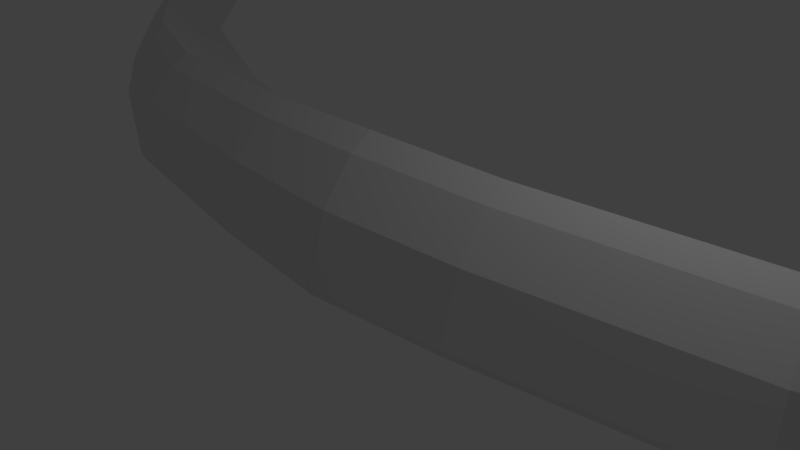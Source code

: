 # Source: Wave.blend  (saved by Blender 2.77.0; exported with 4.5.12 LTS)
import bpy
from mathutils import Matrix  # noqa: F401  (used for matrix-valued properties, if any)

bpy.ops.wm.read_factory_settings(use_empty=True)
scene = bpy.context.scene
scene.name = 'Scene'

# ---- collections
col_collection_1 = bpy.data.collections.new('Collection 1'); scene.collection.children.link(col_collection_1)

# ---- world
world_world = bpy.data.worlds.new('World'); scene.world = world_world
world_world.color = (0.05088, 0.05088, 0.05088)
world_world.use_sun_shadow = False
world_world.sun_shadow_jitter_overblur = 0.0
world_world.cycles.sampling_method = 'MANUAL'

# ---- cameras
cam_camera = bpy.data.cameras.new('Camera')
cam_camera.clip_end = 100.0
cam_camera.lens = 35.0
cam_camera.sensor_width = 32.0
cam_camera.sensor_height = 18.0
cam_camera.ortho_scale = 7.314
cam_camera.dof.focus_distance = 0.0
cam_camera.dof.aperture_fstop = 128.0

# ---- lights
light_lamp = bpy.data.lights.new('Lamp', 'POINT')
light_lamp.transmission_factor = 0.0
light_lamp.cutoff_distance = 30.0
light_lamp.energy = 100.0
light_lamp.shadow_buffer_clip_start = 1.001
light_lamp.shadow_soft_size = 0.1
light_lamp.shadow_maximum_resolution = 0.006
light_lamp.use_absolute_resolution = True

# ---- meshes
me_cylinder = bpy.data.meshes.new('Cylinder')
me_cylinder.from_pydata([(-0.06131, 2.185, 0.0006376), (-0.06722, 2.206, 1.895), (0.731, 0.7814, 0.0006376), (0.6857, 0.8739, 1.966), (0.1733, -1.029, 0.0006376), (0.1558, -0.8442, 2.057), (0.05224, -1.085, 0.0006376), (0.0407, -0.8974, 2.06), (-0.8896, -0.7862, 0.0006376), (-0.8544, -0.6138, 2.045), (-1.486, -0.3258, 0.0006376), (-1.421, -0.1768, 2.022), (-1.705, -0.0109, 0.0006376), (-1.63, 0.122, 2.006), (-0.7271, 0.9942, 0.0006376), (-0.6999, 1.076, 1.955), (-0.05906, 2.502, 4.724), (0.6522, 1.278, 5.025), (0.1516, -0.3, 5.413), (0.04288, -0.3488, 5.425), (-0.8027, -0.08834, 5.361), (-1.338, 0.3131, 5.262), (-1.535, 0.5876, 5.195), (-0.6567, 1.464, 4.979), (-0.04904, 3.327, 7.406), (0.5672, 2.368, 7.929), (0.1335, 1.132, 8.603), (0.03928, 1.094, 8.624), (-0.6933, 1.298, 8.513), (-1.157, 1.612, 8.341), (-1.328, 1.827, 8.224), (-0.5669, 2.514, 7.849), (-0.01922, 5.129, 11.5), (0.3968, 4.599, 12.02), (0.104, 3.915, 12.68), (0.04041, 3.894, 12.7), (-0.4541, 4.007, 12.59), (-0.7675, 4.181, 12.42), (-0.8824, 4.299, 12.3), (-0.3688, 4.679, 11.94), (0.0003906, 7.739, 14.54), (0.1584, 7.59, 14.77), (0.04718, 7.397, 15.08), (0.02303, 7.391, 15.09), (-0.1648, 7.423, 15.04), (-0.2838, 7.472, 14.96), (-0.3274, 7.506, 14.91), (-0.1324, 7.612, 14.74), (-0.08492, 8.602, 15.18)], [], [(0, 1, 3, 2), (2, 3, 5, 4), (4, 5, 7, 6), (6, 7, 9, 8), (8, 9, 11, 10), (10, 11, 13, 12), (12, 13, 15, 14), (14, 15, 1, 0), (7, 5, 18, 19), (13, 11, 21, 22), (9, 7, 19, 20), (15, 13, 22, 23), (5, 3, 17, 18), (11, 9, 20, 21), (1, 15, 23, 16), (3, 1, 16, 17), (23, 22, 30, 31), (21, 20, 28, 29), (19, 18, 26, 27), (17, 16, 24, 25), (16, 23, 31, 24), (22, 21, 29, 30), (20, 19, 27, 28), (18, 17, 25, 26), (26, 25, 33, 34), (31, 30, 38, 39), (29, 28, 36, 37), (27, 26, 34, 35), (25, 24, 32, 33), (24, 31, 39, 32), (30, 29, 37, 38), (28, 27, 35, 36), (32, 39, 47, 40), (38, 37, 45, 46), (36, 35, 43, 44), (34, 33, 41, 42), (39, 38, 46, 47), (37, 36, 44, 45), (35, 34, 42, 43), (33, 32, 40, 41), (43, 42, 48), (41, 40, 48), (40, 47, 48), (46, 45, 48), (44, 43, 48), (42, 41, 48), (47, 46, 48), (45, 44, 48)])
_uv = me_cylinder.uv_layers.new(name='UVMap')
_uv.uv.foreach_set('vector', [0.0, 0.0, 0.0, 0.0, 0.0, 0.0, 0.0, 0.0, 0.0, 0.0, 0.0, 0.0, 0.0, 0.0, 0.0, 0.0, 0.0, 0.0, 0.0, 0.0, 0.0, 0.0, 0.0, 0.0, 0.0, 0.0, 0.0, 0.0, 0.0, 0.0, 0.0, 0.0, 0.0, 0.0, 0.0, 0.0, 0.0, 0.0, 0.0, 0.0, 0.01967, 3.441e-05, 0.05621, 0.1055, 0.03725, 0.112, 3.445e-05, 0.007778, 0.0, 0.0, 0.0, 0.0, 0.0, 0.0, 0.0, 0.0, 0.0, 0.0, 0.0, 0.0, 0.0, 0.0, 0.0, 0.0, 0.0, 0.0, 0.0, 0.0, 0.0, 0.0, 0.0, 0.0, 0.03725, 0.112, 0.05621, 0.1055, 0.1038, 0.2795, 0.08519, 0.2828, 0.0, 0.0, 0.0, 0.0, 0.0, 0.0, 0.0, 0.0, 0.0, 0.0, 0.0, 0.0, 0.0, 0.0, 0.0, 0.0, 0.0, 0.0, 0.0, 0.0, 0.0, 0.0, 0.0, 0.0, 0.0, 0.0, 0.0, 0.0, 0.0, 0.0, 0.0, 0.0, 0.0, 0.0, 0.0, 0.0, 0.0, 0.0, 0.0, 0.0, 0.0, 0.0, 0.0, 0.0, 0.0, 0.0, 0.0, 0.0, 0.0, 0.0, 0.0, 0.0, 0.0, 0.0, 0.0, 0.0, 0.0, 0.0, 0.0, 0.0, 0.0, 0.0, 0.0, 0.0, 0.0, 0.0, 0.0, 0.0, 0.0, 0.0, 0.0, 0.0, 0.0, 0.0, 0.0, 0.0, 0.0, 0.0, 0.0, 0.0, 0.0, 0.0, 0.0, 0.0, 0.0, 0.0, 0.0, 0.0, 0.08519, 0.2828, 0.1038, 0.2795, 0.1185, 0.4631, 0.1021, 0.4625, 0.0, 0.0, 0.0, 0.0, 0.0, 0.0, 0.0, 0.0, 0.0, 0.0, 0.0, 0.0, 0.0, 0.0, 0.0, 0.0, 0.0, 0.0, 0.0, 0.0, 0.0, 0.0, 0.0, 0.0, 0.0, 0.0, 0.0, 0.0, 0.0, 0.0, 0.0, 0.0, 0.0, 0.0, 0.0, 0.0, 0.0, 0.0, 0.0, 0.0, 0.0, 0.0, 0.0, 0.0, 0.0, 0.0, 0.0, 0.0, 0.0, 0.0, 0.0, 0.0, 0.0, 0.0, 0.0, 0.0, 0.0, 0.0, 0.0, 0.0, 0.0, 0.0, 0.0, 0.0, 0.1021, 0.4625, 0.1185, 0.4631, 0.1082, 0.729, 0.09743, 0.7262, 0.0, 0.0, 0.0, 0.0, 0.0, 0.0, 0.0, 0.0, 0.0, 0.0, 0.0, 0.0, 0.0, 0.0, 0.0, 0.0, 0.09743, 0.7262, 0.1082, 0.729, 0.03874, 0.9486, 0.03496, 0.9468, 0.0, 0.0, 0.0, 0.0, 0.0, 0.0, 0.0, 0.0, 0.0, 0.0, 0.0, 0.0, 0.0, 0.0, 0.0, 0.0, 0.0, 0.0, 0.0, 0.0, 0.0, 0.0, 0.0, 0.0, 0.0, 0.0, 0.0, 0.0, 0.0, 0.0, 0.0, 0.0, 0.0, 0.0, 0.0, 0.0, 0.0, 0.0, 0.0, 0.0, 0.0, 0.0, 0.0, 0.0, 0.0, 0.0, 0.0, 0.0, 0.0, 0.0, 0.0, 0.0, 0.0, 0.0, 0.0, 0.0, 0.0, 0.0, 0.0, 0.0, 0.0, 0.0, 0.0, 0.0, 0.0, 0.0, 0.03496, 0.9468, 0.03874, 0.9486, 3.441e-05, 1.0, 0.0, 0.0, 0.0, 0.0, 0.0, 0.0, 0.0, 0.0, 0.0, 0.0, 0.0, 0.0, 0.0, 0.0, 0.0, 0.0, 0.0, 0.0, 0.0, 0.0, 0.0, 0.0, 0.0, 0.0])
me_cylinder.use_remesh_preserve_volume = False
me_cylinder.use_remesh_preserve_attributes = False
me_cylinder.use_mirror_vertex_groups = False
me_cylinder.update()

# ---- objects
ob_cylinder = bpy.data.objects.new('Cylinder', me_cylinder)
ob_lamp = bpy.data.objects.new('Lamp', light_lamp)
ob_camera = bpy.data.objects.new('Camera', cam_camera)

# ---- transforms, parenting, visibility, modifiers, constraints
ob_cylinder.location = (0.0, 0.0, 0.0)
ob_cylinder.rotation_euler = (-1.344e-07, 1.571, 0.0)
ob_cylinder.lineart.crease_threshold = 0.0
_m = ob_cylinder.modifiers.new('Mirror', 'MIRROR')
_m.use_axis = (False, False, True)
ob_lamp.location = (4.076, 1.005, 5.904)
ob_lamp.rotation_euler = (0.6503, 0.05522, 1.866)
ob_lamp.lock_rotations_4d = False
ob_lamp.empty_display_type = 'ARROWS'
ob_lamp.color = (0.0, 0.0, 0.0, 0.0)
ob_lamp.lineart.crease_threshold = 0.0
ob_camera.location = (7.481, -6.508, 5.344)
ob_camera.rotation_euler = (1.109, 0.01082, 0.8149)
ob_camera.lock_rotations_4d = False
ob_camera.empty_display_type = 'ARROWS'
ob_camera.color = (0.0, 0.0, 0.0, 0.0)
ob_camera.display_type = 'WIRE'
ob_camera.lineart.crease_threshold = 0.0

# ---- collection membership
col_collection_1.objects.link(ob_cylinder)
col_collection_1.objects.link(ob_lamp)
col_collection_1.objects.link(ob_camera)

# ---- scene / render settings (as saved in the file)
scene.camera = ob_camera
scene.frame_start = 1; scene.frame_end = 250; scene.frame_set(1)
scene.render.engine = 'BLENDER_EEVEE_NEXT'
scene.render.resolution_percentage = 50
scene.render.dither_intensity = 0.0
scene.cycles.use_denoising = False
scene.cycles.samples = 128
scene.cycles.sampling_pattern = 'TABULATED_SOBOL'
scene.cycles.light_sampling_threshold = 0.0
scene.cycles.use_adaptive_sampling = False
scene.cycles.use_light_tree = False
scene.cycles.blur_glossy = 0.0
scene.cycles.sample_clamp_indirect = 0.0
scene.view_settings.view_transform = 'Standard'
bpy.context.view_layer.update()
